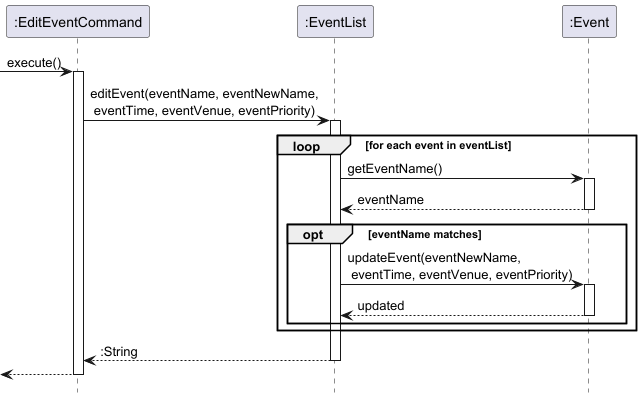

The diagram above was rendered by PlantUML. Its source (embedded in the PNG):
@startuml
hide footbox

participant ":EditEventCommand" as editCommand
participant ":EventList" as eventList
participant ":Event" as event

[-> editCommand : execute()
activate editCommand

editCommand -> eventList : editEvent(eventName, eventNewName,\n eventTime, eventVenue, eventPriority)
activate eventList

loop for each event in eventList
    eventList -> event : getEventName()
    activate event
    event --> eventList : eventName
    deactivate event

    opt eventName matches
        eventList -> event : updateEvent(eventNewName,\n eventTime, eventVenue, eventPriority)
        activate event
        event --> eventList : updated
        deactivate event
    end

end

return :String

return

@enduml